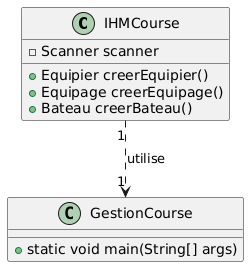

The diagram above was rendered by PlantUML. Its source (embedded in the PNG):
@startuml
class IHMCourse {
    - Scanner scanner
    + Equipier creerEquipier()
    + Equipage creerEquipage()
    + Bateau creerBateau()
}

class GestionCourse {
    + static void main(String[] args)
}

IHMCourse "1" ..> "1" GestionCourse : utilise
@enduml